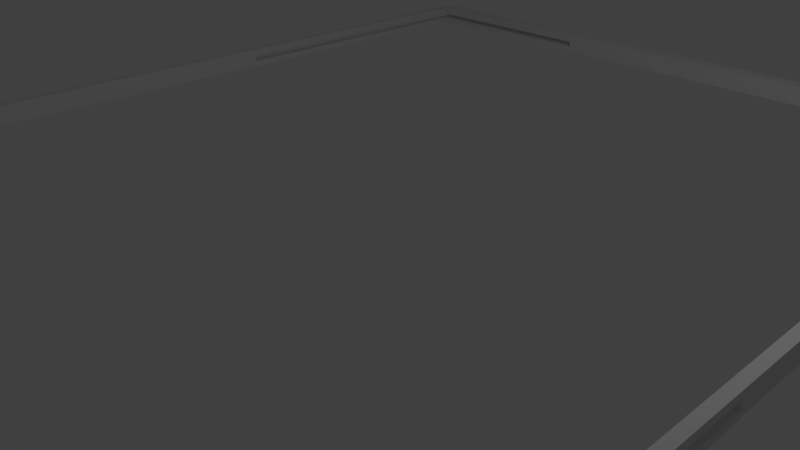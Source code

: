 # Source: Ridge.blend  (saved by Blender 2.78.0; exported with 4.5.12 LTS)
import bpy
from mathutils import Matrix  # noqa: F401  (used for matrix-valued properties, if any)

bpy.ops.wm.read_factory_settings(use_empty=True)
scene = bpy.context.scene
scene.name = 'Scene'

# ---- collections
col_collection_1 = bpy.data.collections.new('Collection 1'); scene.collection.children.link(col_collection_1)

# ---- world
world_world = bpy.data.worlds.new('World'); scene.world = world_world
world_world.color = (0.05088, 0.05088, 0.05088)
world_world.use_sun_shadow = False
world_world.sun_shadow_jitter_overblur = 0.0
world_world.cycles.sampling_method = 'MANUAL'

# ---- cameras
cam_camera = bpy.data.cameras.new('Camera')
cam_camera.clip_end = 100.0
cam_camera.lens = 35.0
cam_camera.sensor_width = 32.0
cam_camera.sensor_height = 18.0
cam_camera.ortho_scale = 7.314
cam_camera.dof.focus_distance = 0.0
cam_camera.dof.aperture_fstop = 128.0

# ---- lights
light_lamp = bpy.data.lights.new('Lamp', 'POINT')
light_lamp.transmission_factor = 0.0
light_lamp.cutoff_distance = 30.0
light_lamp.energy = 100.0
light_lamp.shadow_buffer_clip_start = 1.001
light_lamp.shadow_soft_size = 0.1
light_lamp.shadow_maximum_resolution = 0.006
light_lamp.use_absolute_resolution = True

# ---- meshes
me_cube_035 = bpy.data.meshes.new('Cube.035')
me_cube_035.from_pydata([(50.39, 3.197, 1.239), (50.39, 3.197, 3.239), (50.39, 1.197, 1.239), (50.39, 1.197, 3.239), (48.39, 3.197, 1.239), (48.39, 3.197, 3.239), (48.39, 1.197, 1.239), (48.39, 1.197, 3.239), (50.39, -3.247, 3.239), (50.39, -3.247, 1.239), (48.39, -3.247, 1.239), (48.39, -3.247, 3.239), (48.39, 1.197, -3.142), (50.39, 1.197, -3.142), (48.39, -3.247, -3.142), (50.39, -3.247, -3.142), (50.39, 1.197, -0.9515), (48.39, 1.197, -0.9515), (48.39, 3.192, -3.142), (50.39, 3.192, -3.142), (50.39, 3.192, -0.9515), (48.39, 3.192, -0.9515), (48.39, 3.11, -0.9515), (48.39, 3.111, -3.142), (48.39, 3.107, 3.239), (48.39, 3.108, 1.239), (11.4, 3.107, 3.239), (11.4, 3.197, 3.239), (11.4, 3.197, 1.239), (11.48, 3.192, -3.142), (11.48, 3.192, -0.9515), (11.48, 3.111, -3.142), (11.48, 3.11, -0.9515), (11.4, 3.108, 1.239), (-49.48, 3.192, -3.142), (-49.48, 3.192, -0.9515), (-49.48, 3.111, -3.142), (-49.48, 3.11, -0.9515), (11.48, 3.192, 3.262), (11.48, 3.11, 3.262), (-49.48, 3.192, 3.262), (-49.48, 3.11, 3.262), (-49.45, -3.255, 1.239), (-49.45, -3.255, 3.239), (-49.45, -1.255, 1.239), (-49.45, -1.255, 3.239), (-47.45, -3.255, 1.239), (-47.45, -3.255, 3.239), (-47.45, -1.255, 1.239), (-47.45, -1.255, 3.239), (-49.45, 3.188, 3.239), (-49.45, 3.188, 1.239), (-47.45, 3.188, 1.239), (-47.45, 3.188, 3.239), (-47.45, -1.255, -3.142), (-49.45, -1.255, -3.142), (-47.45, 3.188, -3.142), (-49.45, 3.188, -3.142), (-49.45, -1.255, -0.9515), (-47.45, -1.255, -0.9515), (-47.45, -3.251, -3.142), (-49.45, -3.251, -3.142), (-49.45, -3.251, -0.9515), (-47.45, -3.251, -0.9515), (-47.45, -3.168, -0.9515), (-47.45, -3.169, -3.142), (-47.45, -3.165, 3.239), (-47.45, -3.167, 1.239), (-10.47, -3.165, 3.239), (-10.47, -3.255, 3.239), (-10.47, -3.255, 1.239), (-10.55, -3.251, -3.142), (-10.55, -3.251, -0.9515), (-10.55, -3.169, -3.142), (-10.55, -3.168, -0.9515), (-10.47, -3.167, 1.239), (50.41, -3.251, -3.142), (50.41, -3.251, -0.9515), (50.41, -3.169, -3.142), (50.41, -3.168, -0.9515), (-10.55, -3.251, 3.262), (-10.55, -3.168, 3.262), (50.41, -3.251, 3.262), (50.41, -3.168, 3.262), (-49.45, 3.111, -3.142), (-49.42, 3.111, -3.142), (-47.45, 3.111, -3.142), (-47.45, 3.11, -0.9515), (-49.45, 3.11, -0.9515), (-49.45, 3.11, 3.239), (-47.45, 3.11, 3.239), (-47.45, 3.11, 1.239), (-49.45, 3.11, 1.239), (48.39, -3.169, -3.142), (48.39, -3.168, 1.239), (48.39, -3.168, -0.9515), (48.39, -3.168, 3.239), (50.39, -3.168, 3.239), (50.39, -3.169, -3.142), (50.39, -3.168, -0.9515), (50.39, -3.168, 1.239), (50.35, -3.169, -3.142), (50.39, -3.169, -3.142), (-47.45, 3.113, -3.142), (-49.42, 3.111, -3.142), (48.39, -3.172, -3.142), (-49.45, 3.111, -3.142)], [(84, 57), (56, 86), (14, 93), (98, 15)], [(0, 1, 3, 2), (7, 6, 94, 96), (6, 7, 24, 25), (4, 5, 1, 0), (2, 6, 25, 4, 0), (7, 3, 1, 5, 24), (2, 3, 97, 100), (2, 100, 9, 15, 102, 13, 16), (3, 7, 96, 97), (12, 13, 102, 15, 14, 105, 93), (6, 2, 16, 17), (10, 94, 95, 93, 105, 14), (17, 16, 20, 21, 22), (21, 20, 19, 18), (13, 12, 23, 18, 19), (16, 13, 19, 20), (12, 17, 22, 23), (9, 8, 11, 10, 14, 15), (30, 29, 34, 35), (22, 21, 30, 32), (4, 25, 33, 28), (33, 26, 27, 28), (25, 24, 26, 33), (23, 22, 32, 31), (18, 23, 31, 29), (21, 18, 29, 30), (24, 5, 27, 26), (5, 4, 28, 27), (29, 31, 86, 104, 36, 34), (31, 32, 87, 86), (39, 38, 40, 41), (37, 88, 92, 89, 90, 91, 87, 32, 39, 41), (32, 30, 38, 39), (30, 35, 40, 38), (36, 37, 41, 40, 35, 34), (42, 43, 45, 44), (49, 48, 91, 90), (48, 49, 66, 67), (46, 47, 43, 42), (44, 48, 67, 46, 42), (49, 45, 43, 47, 66), (44, 45, 89, 92), (44, 92, 51, 57, 106, 55, 58), (45, 49, 90, 89), (54, 55, 106, 57, 56, 103, 86), (48, 44, 58, 59), (52, 91, 87, 86, 103, 56), (59, 58, 62, 63, 64), (63, 62, 61, 60), (55, 54, 65, 60, 61), (58, 55, 61, 62), (54, 59, 64, 65), (51, 50, 53, 52, 56, 57), (72, 71, 76, 77), (64, 63, 72, 74), (46, 67, 75, 70), (75, 68, 69, 70), (67, 66, 68, 75), (65, 64, 74, 73), (60, 65, 73, 71), (63, 60, 71, 72), (66, 47, 69, 68), (47, 46, 70, 69), (71, 73, 93, 101, 78, 76), (73, 74, 95, 93), (81, 80, 82, 83), (79, 99, 100, 97, 96, 94, 95, 74, 81, 83), (74, 72, 80, 81), (72, 77, 82, 80), (78, 79, 83, 82, 77, 76), (95, 94, 6, 17, 12, 93), (87, 91, 48, 59, 54, 86), (100, 97, 8, 9), (97, 96, 11, 8), (89, 90, 53, 50), (86, 84, 88, 37, 36, 104), (93, 98, 99, 79, 78, 101), (92, 89, 50, 51), (96, 94, 10, 11), (90, 91, 52, 53)])
me_cube_035.use_remesh_preserve_volume = False
me_cube_035.use_remesh_preserve_attributes = False
me_cube_035.use_mirror_vertex_groups = False
me_cube_035.update()

# ---- objects
ob_lamp = bpy.data.objects.new('Lamp', light_lamp)
ob_camera = bpy.data.objects.new('Camera', cam_camera)
ob_cube_012 = bpy.data.objects.new('Cube.012', me_cube_035)

# ---- transforms, parenting, visibility, modifiers, constraints
ob_lamp.location = (4.076, 1.005, 5.904)
ob_lamp.rotation_euler = (0.6503, 0.05522, 1.866)
ob_lamp.lock_rotations_4d = False
ob_lamp.empty_display_type = 'ARROWS'
ob_lamp.color = (0.0, 0.0, 0.0, 0.0)
ob_lamp.lineart.crease_threshold = 0.0
ob_camera.location = (7.481, -6.508, 5.344)
ob_camera.rotation_euler = (1.109, 0.0, 0.8149)
ob_camera.lock_rotations_4d = False
ob_camera.empty_display_type = 'ARROWS'
ob_camera.color = (0.0, 0.0, 0.0, 0.0)
ob_camera.display_type = 'WIRE'
ob_camera.lineart.crease_threshold = 0.0
ob_cube_012.location = (0.05136, 0.5983, 1.127)
ob_cube_012.rotation_euler = (0.0, -0.0, 1.571)
ob_cube_012.scale = (-0.1305, -1.661, -0.04564)
ob_cube_012.lineart.crease_threshold = 0.0

# ---- collection membership
col_collection_1.objects.link(ob_lamp)
col_collection_1.objects.link(ob_camera)
col_collection_1.objects.link(ob_cube_012)

# ---- scene / render settings (as saved in the file)
scene.camera = ob_camera
scene.frame_start = 1; scene.frame_end = 250; scene.frame_set(1)
scene.render.engine = 'BLENDER_EEVEE_NEXT'
scene.render.resolution_percentage = 50
scene.render.dither_intensity = 0.0
scene.cycles.use_denoising = False
scene.cycles.samples = 128
scene.cycles.sampling_pattern = 'TABULATED_SOBOL'
scene.cycles.light_sampling_threshold = 0.0
scene.cycles.use_adaptive_sampling = False
scene.cycles.use_light_tree = False
scene.cycles.blur_glossy = 0.0
scene.cycles.sample_clamp_indirect = 0.0
scene.view_settings.view_transform = 'Standard'
bpy.context.view_layer.update()
